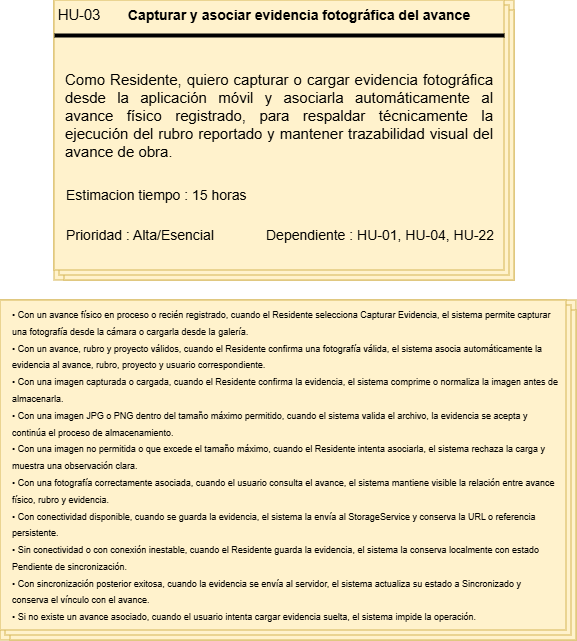

The diagram above was exported from draw.io. Its source (the exported page's mxGraphModel, read from the mxfile embedded in the PNG):
<mxGraphModel dx="1174" dy="598" grid="1" gridSize="10" guides="1" tooltips="1" connect="1" arrows="1" fold="1" page="1" pageScale="1" pageWidth="827" pageHeight="1169" math="0" shadow="0">
  <root>
    <mxCell id="0" />
    <mxCell id="1" parent="0" />
    <mxCell id="Q3rIHbWVIbV8S54wCumc-1" connectable="0" parent="1" style="group;fillColor=#fff2cc;strokeColor=#d6b656;" value="" vertex="1">
      <mxGeometry height="280" width="460" x="184" y="60" as="geometry" />
    </mxCell>
    <mxCell id="Q3rIHbWVIbV8S54wCumc-2" parent="Q3rIHbWVIbV8S54wCumc-1" style="verticalLabelPosition=bottom;verticalAlign=top;html=1;shape=mxgraph.basic.layered_rect;dx=10;outlineConnect=0;whiteSpace=wrap;fillColor=#fff2cc;strokeColor=#d6b656;" value="" vertex="1">
      <mxGeometry height="280" width="460" as="geometry" />
    </mxCell>
    <mxCell id="Q3rIHbWVIbV8S54wCumc-3" parent="Q3rIHbWVIbV8S54wCumc-1" style="line;strokeWidth=4;html=1;perimeter=backbonePerimeter;points=[];outlineConnect=0;" value="" vertex="1">
      <mxGeometry height="10" width="450" y="30" as="geometry" />
    </mxCell>
    <mxCell id="Q3rIHbWVIbV8S54wCumc-4" collapsed="1" parent="Q3rIHbWVIbV8S54wCumc-1" style="text;html=1;whiteSpace=wrap;strokeColor=none;fillColor=none;align=center;verticalAlign=middle;rounded=0;container=1;" value="&lt;span lang=&quot;EN-US&quot; style=&quot;font-size: 11pt; line-height: 115%; font-family: Arial, sans-serif;&quot;&gt;HU-03&lt;/span&gt;" vertex="1">
      <mxGeometry height="30" width="50" as="geometry">
        <mxRectangle height="30" width="60" as="alternateBounds" />
      </mxGeometry>
    </mxCell>
    <mxCell id="Q3rIHbWVIbV8S54wCumc-5" parent="Q3rIHbWVIbV8S54wCumc-1" style="text;html=1;whiteSpace=wrap;strokeColor=none;fillColor=none;align=center;verticalAlign=middle;rounded=0;container=1;fontSize=14;" value="&lt;b&gt;&lt;span lang=&quot;EN-US&quot; style=&quot;line-height: 115%; font-family: Arial, sans-serif;&quot;&gt;Capturar y asociar evidencia fotográfica del avance&lt;/span&gt;&lt;/b&gt;" vertex="1">
      <mxGeometry height="30" width="390" x="50" as="geometry" />
    </mxCell>
    <mxCell id="Q3rIHbWVIbV8S54wCumc-6" parent="Q3rIHbWVIbV8S54wCumc-1" style="text;html=1;whiteSpace=wrap;strokeColor=none;fillColor=none;align=center;verticalAlign=middle;rounded=0;container=1;fontSize=15;" value="&lt;div style=&quot;text-align: justify;&quot;&gt;&lt;span data-start=&quot;1174&quot; data-end=&quot;1182&quot; style=&quot;background-color: transparent; color: light-dark(rgb(0, 0, 0), rgb(255, 255, 255));&quot;&gt;Como&lt;/span&gt;&lt;span style=&quot;background-color: transparent; color: light-dark(rgb(0, 0, 0), rgb(255, 255, 255));&quot;&gt; Residente,&amp;nbsp;&lt;/span&gt;&lt;span data-start=&quot;1196&quot; data-end=&quot;1206&quot; style=&quot;background-color: transparent; color: light-dark(rgb(0, 0, 0), rgb(255, 255, 255));&quot;&gt;quiero&lt;/span&gt;&lt;span style=&quot;background-color: transparent; color: light-dark(rgb(0, 0, 0), rgb(255, 255, 255));&quot;&gt; capturar o cargar evidencia fotográfica desde la aplicación móvil y asociarla automáticamente al avance físico registrado,&amp;nbsp;&lt;/span&gt;&lt;span data-start=&quot;1332&quot; data-end=&quot;1340&quot; style=&quot;background-color: transparent; color: light-dark(rgb(0, 0, 0), rgb(255, 255, 255));&quot;&gt;para&lt;/span&gt;&lt;span style=&quot;background-color: transparent; color: light-dark(rgb(0, 0, 0), rgb(255, 255, 255));&quot;&gt; respaldar técnicamente la ejecución del rubro reportado y mantener trazabilidad visual del avance de obra.&lt;/span&gt;&lt;/div&gt;" vertex="1">
      <mxGeometry height="130" width="430" x="10" y="50" as="geometry" />
    </mxCell>
    <mxCell id="Q3rIHbWVIbV8S54wCumc-7" parent="Q3rIHbWVIbV8S54wCumc-1" style="text;html=1;whiteSpace=wrap;strokeColor=none;fillColor=none;align=left;verticalAlign=middle;rounded=0;container=1;" value="&lt;font style=&quot;font-size: 14px;&quot;&gt;Estimacion tiempo : 15 horas&lt;/font&gt;" vertex="1">
      <mxGeometry height="30" width="190" x="10" y="180" as="geometry" />
    </mxCell>
    <mxCell id="Q3rIHbWVIbV8S54wCumc-8" parent="Q3rIHbWVIbV8S54wCumc-1" style="text;html=1;whiteSpace=wrap;strokeColor=none;fillColor=none;align=left;verticalAlign=middle;rounded=0;container=1;" value="&lt;font style=&quot;font-size: 14px;&quot;&gt;Prioridad : Alta/Esencial&lt;/font&gt;" vertex="1">
      <mxGeometry height="30" width="170" x="10" y="220" as="geometry" />
    </mxCell>
    <mxCell id="Q3rIHbWVIbV8S54wCumc-9" parent="Q3rIHbWVIbV8S54wCumc-1" style="text;html=1;whiteSpace=wrap;strokeColor=none;fillColor=none;align=left;verticalAlign=middle;rounded=0;container=1;" value="&lt;font style=&quot;font-size: 14px;&quot;&gt;Dependiente : HU-01,&amp;nbsp;HU-04,&amp;nbsp;HU-22&lt;/font&gt;" vertex="1">
      <mxGeometry height="30" width="230" x="210" y="220" as="geometry" />
    </mxCell>
    <mxCell id="Q3rIHbWVIbV8S54wCumc-10" connectable="0" parent="1" style="group" value="" vertex="1">
      <mxGeometry height="340" width="576" x="130" y="360" as="geometry" />
    </mxCell>
    <mxCell id="Q3rIHbWVIbV8S54wCumc-11" connectable="0" parent="Q3rIHbWVIbV8S54wCumc-10" style="group;fillColor=#fff2cc;strokeColor=#d6b656;container=0;" value="" vertex="1">
      <mxGeometry height="340" width="576" as="geometry" />
    </mxCell>
    <mxCell id="Q3rIHbWVIbV8S54wCumc-12" parent="Q3rIHbWVIbV8S54wCumc-10" style="verticalLabelPosition=bottom;verticalAlign=top;html=1;shape=mxgraph.basic.layered_rect;dx=10;outlineConnect=0;whiteSpace=wrap;fillColor=#fff2cc;strokeColor=#d6b656;container=0;" value="" vertex="1">
      <mxGeometry height="340" width="576" as="geometry" />
    </mxCell>
    <mxCell id="Q3rIHbWVIbV8S54wCumc-13" parent="Q3rIHbWVIbV8S54wCumc-10" style="text;html=1;whiteSpace=wrap;strokeColor=none;fillColor=none;align=left;verticalAlign=middle;rounded=0;container=1;fontSize=14;spacingLeft=10;" value="&lt;div&gt;&lt;div&gt;&lt;font style=&quot;font-size: 9px;&quot;&gt;• Con un avance físico en proceso o recién registrado, cuando el Residente selecciona Capturar Evidencia, el sistema permite capturar una fotografía desde la cámara o cargarla desde la galería.&lt;/font&gt;&lt;/div&gt;&lt;div&gt;&lt;font style=&quot;font-size: 9px;&quot;&gt;• Con un avance, rubro y proyecto válidos, cuando el Residente confirma una fotografía válida, el sistema asocia automáticamente la evidencia al avance, rubro, proyecto y usuario correspondiente.&lt;/font&gt;&lt;/div&gt;&lt;div&gt;&lt;font style=&quot;font-size: 9px;&quot;&gt;• Con una imagen capturada o cargada, cuando el Residente confirma la evidencia, el sistema comprime o normaliza la imagen antes de almacenarla.&lt;/font&gt;&lt;/div&gt;&lt;div&gt;&lt;font style=&quot;font-size: 9px;&quot;&gt;• Con una imagen JPG o PNG dentro del tamaño máximo permitido, cuando el sistema valida el archivo, la evidencia se acepta y continúa el proceso de almacenamiento.&lt;/font&gt;&lt;/div&gt;&lt;div&gt;&lt;font style=&quot;font-size: 9px;&quot;&gt;• Con una imagen no permitida o que excede el tamaño máximo, cuando el Residente intenta asociarla, el sistema rechaza la carga y muestra una observación clara.&lt;/font&gt;&lt;/div&gt;&lt;div&gt;&lt;font style=&quot;font-size: 9px;&quot;&gt;• Con una fotografía correctamente asociada, cuando el usuario consulta el avance, el sistema mantiene visible la relación entre avance físico, rubro y evidencia.&lt;/font&gt;&lt;/div&gt;&lt;div&gt;&lt;font style=&quot;font-size: 9px;&quot;&gt;• Con conectividad disponible, cuando se guarda la evidencia, el sistema la envía al StorageService y conserva la URL o referencia persistente.&lt;/font&gt;&lt;/div&gt;&lt;div&gt;&lt;font style=&quot;font-size: 9px;&quot;&gt;• Sin conectividad o con conexión inestable, cuando el Residente guarda la evidencia, el sistema la conserva localmente con estado Pendiente de sincronización.&lt;/font&gt;&lt;/div&gt;&lt;div&gt;&lt;font style=&quot;font-size: 9px;&quot;&gt;• Con sincronización posterior exitosa, cuando la evidencia se envía al servidor, el sistema actualiza su estado a Sincronizado y conserva el vínculo con el avance.&lt;/font&gt;&lt;/div&gt;&lt;div&gt;&lt;font style=&quot;font-size: 9px;&quot;&gt;• Si no existe un avance asociado, cuando el usuario intenta cargar evidencia suelta, el sistema impide la operación.&lt;/font&gt;&lt;/div&gt;&lt;/div&gt;" vertex="1">
      <mxGeometry height="327.85714285714283" width="558.4695652173913" as="geometry" />
    </mxCell>
  </root>
</mxGraphModel>